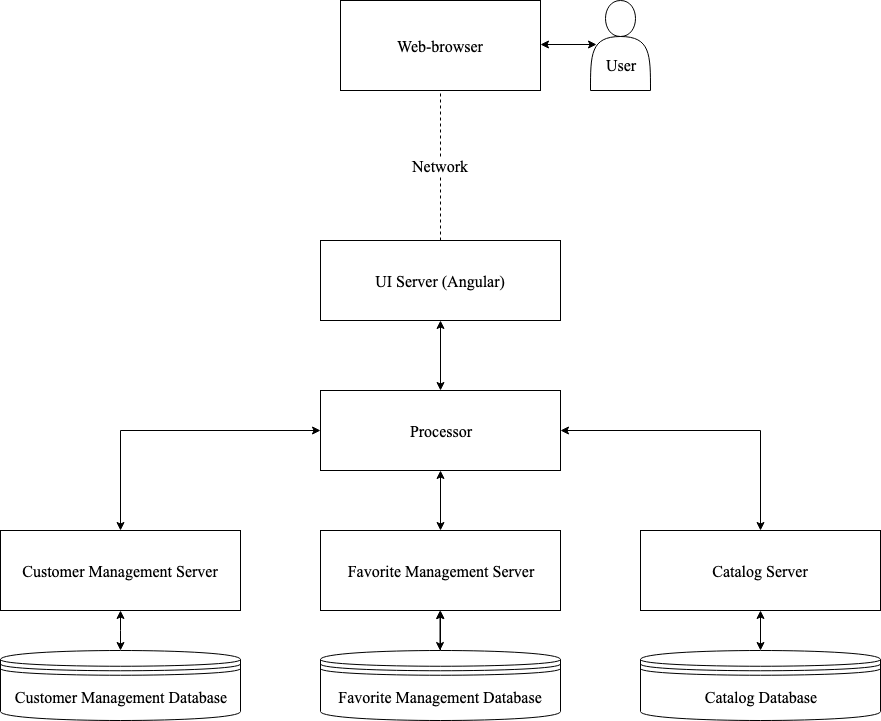

The diagram above was exported from draw.io. Its source (the exported page's mxGraphModel, read from the mxfile embedded in the PNG):
<mxGraphModel dx="1158" dy="650" grid="1" gridSize="10" guides="1" tooltips="1" connect="1" arrows="1" fold="1" page="1" pageScale="1" pageWidth="1100" pageHeight="850" background="#ffffff" math="0" shadow="0">
  <root>
    <mxCell id="0" />
    <mxCell id="1" parent="0" />
    <mxCell id="x-N5VRMOTa32I9gHNbY0-2" value="UI Server (Angular)&lt;br style=&quot;font-size: 16px;&quot;&gt;" style="rounded=0;whiteSpace=wrap;html=1;fontFamily=Times New Roman;fontSize=16;" vertex="1" parent="1">
      <mxGeometry x="410" y="310" width="240" height="80" as="geometry" />
    </mxCell>
    <mxCell id="x-N5VRMOTa32I9gHNbY0-9" value="Processor&lt;br style=&quot;font-size: 16px&quot;&gt;" style="rounded=0;whiteSpace=wrap;html=1;fontFamily=Times New Roman;fontSize=16;" vertex="1" parent="1">
      <mxGeometry x="410" y="460" width="240" height="80" as="geometry" />
    </mxCell>
    <mxCell id="x-N5VRMOTa32I9gHNbY0-10" value="" style="endArrow=classic;startArrow=classic;html=1;fontFamily=Times New Roman;fontSize=16;entryX=0.5;entryY=1;entryDx=0;entryDy=0;" edge="1" parent="1" source="x-N5VRMOTa32I9gHNbY0-9" target="x-N5VRMOTa32I9gHNbY0-2">
      <mxGeometry width="50" height="50" relative="1" as="geometry">
        <mxPoint x="410" y="500" as="sourcePoint" />
        <mxPoint x="460" y="450" as="targetPoint" />
      </mxGeometry>
    </mxCell>
    <mxCell id="x-N5VRMOTa32I9gHNbY0-13" value="Favorite Management Server&lt;br style=&quot;font-size: 16px&quot;&gt;" style="rounded=0;whiteSpace=wrap;html=1;fontFamily=Times New Roman;fontSize=16;" vertex="1" parent="1">
      <mxGeometry x="410" y="600" width="240" height="80" as="geometry" />
    </mxCell>
    <mxCell id="x-N5VRMOTa32I9gHNbY0-14" value="Customer Management Server&lt;br style=&quot;font-size: 16px&quot;&gt;" style="rounded=0;whiteSpace=wrap;html=1;fontFamily=Times New Roman;fontSize=16;" vertex="1" parent="1">
      <mxGeometry x="90" y="600" width="240" height="80" as="geometry" />
    </mxCell>
    <mxCell id="x-N5VRMOTa32I9gHNbY0-15" value="Catalog Server&lt;br style=&quot;font-size: 16px&quot;&gt;" style="rounded=0;whiteSpace=wrap;html=1;fontFamily=Times New Roman;fontSize=16;" vertex="1" parent="1">
      <mxGeometry x="730" y="600" width="240" height="80" as="geometry" />
    </mxCell>
    <mxCell id="x-N5VRMOTa32I9gHNbY0-17" value="" style="endArrow=classic;startArrow=classic;html=1;fontFamily=Times New Roman;fontSize=16;entryX=0;entryY=0.5;entryDx=0;entryDy=0;spacing=2;jumpSize=6;rounded=0;" edge="1" parent="1" source="x-N5VRMOTa32I9gHNbY0-14" target="x-N5VRMOTa32I9gHNbY0-9">
      <mxGeometry width="50" height="50" relative="1" as="geometry">
        <mxPoint x="90" y="710" as="sourcePoint" />
        <mxPoint x="140" y="660" as="targetPoint" />
        <Array as="points">
          <mxPoint x="210" y="500" />
        </Array>
      </mxGeometry>
    </mxCell>
    <mxCell id="x-N5VRMOTa32I9gHNbY0-19" value="" style="endArrow=classic;startArrow=classic;html=1;fontFamily=Times New Roman;fontSize=16;entryX=1;entryY=0.5;entryDx=0;entryDy=0;spacing=2;jumpSize=6;rounded=0;exitX=0.5;exitY=0;exitDx=0;exitDy=0;" edge="1" parent="1" source="x-N5VRMOTa32I9gHNbY0-15" target="x-N5VRMOTa32I9gHNbY0-9">
      <mxGeometry width="50" height="50" relative="1" as="geometry">
        <mxPoint x="220" y="570" as="sourcePoint" />
        <mxPoint x="420" y="490" as="targetPoint" />
        <Array as="points">
          <mxPoint x="850" y="500" />
        </Array>
      </mxGeometry>
    </mxCell>
    <mxCell id="x-N5VRMOTa32I9gHNbY0-20" value="" style="endArrow=classic;startArrow=classic;html=1;fontFamily=Times New Roman;fontSize=16;entryX=0.5;entryY=1;entryDx=0;entryDy=0;spacing=2;jumpSize=6;rounded=0;exitX=0.5;exitY=0;exitDx=0;exitDy=0;" edge="1" parent="1" source="x-N5VRMOTa32I9gHNbY0-13" target="x-N5VRMOTa32I9gHNbY0-9">
      <mxGeometry width="50" height="50" relative="1" as="geometry">
        <mxPoint x="220" y="570" as="sourcePoint" />
        <mxPoint x="420" y="490" as="targetPoint" />
        <Array as="points" />
      </mxGeometry>
    </mxCell>
    <mxCell id="x-N5VRMOTa32I9gHNbY0-31" value="" style="endArrow=classic;startArrow=classic;html=1;fontFamily=Times New Roman;fontSize=16;entryX=0.5;entryY=1;entryDx=0;entryDy=0;exitX=0.5;exitY=0;exitDx=0;exitDy=0;" edge="1" parent="1">
      <mxGeometry width="50" height="50" relative="1" as="geometry">
        <mxPoint x="529.5" y="720" as="sourcePoint" />
        <mxPoint x="529.5" y="680" as="targetPoint" />
      </mxGeometry>
    </mxCell>
    <mxCell id="x-N5VRMOTa32I9gHNbY0-32" value="" style="endArrow=classic;startArrow=classic;html=1;fontFamily=Times New Roman;fontSize=16;entryX=0.5;entryY=1;entryDx=0;entryDy=0;exitX=0.5;exitY=0;exitDx=0;exitDy=0;" edge="1" parent="1" target="x-N5VRMOTa32I9gHNbY0-15">
      <mxGeometry width="50" height="50" relative="1" as="geometry">
        <mxPoint x="850" y="720" as="sourcePoint" />
        <mxPoint x="230" y="700" as="targetPoint" />
      </mxGeometry>
    </mxCell>
    <mxCell id="x-N5VRMOTa32I9gHNbY0-36" value="&lt;span&gt;Customer Management Database&lt;/span&gt;" style="shape=datastore;whiteSpace=wrap;html=1;fontFamily=Times New Roman;fontSize=16;" vertex="1" parent="1">
      <mxGeometry x="90" y="720" width="240" height="70" as="geometry" />
    </mxCell>
    <mxCell id="x-N5VRMOTa32I9gHNbY0-40" value="" style="edgeStyle=orthogonalEdgeStyle;rounded=0;jumpSize=6;orthogonalLoop=1;jettySize=auto;html=1;fontFamily=Times New Roman;fontSize=16;" edge="1" parent="1" source="x-N5VRMOTa32I9gHNbY0-38" target="x-N5VRMOTa32I9gHNbY0-13">
      <mxGeometry relative="1" as="geometry" />
    </mxCell>
    <mxCell id="x-N5VRMOTa32I9gHNbY0-38" value="&lt;span&gt;Favorite Management Database&lt;/span&gt;&lt;br&gt;" style="shape=datastore;whiteSpace=wrap;html=1;fontFamily=Times New Roman;fontSize=16;" vertex="1" parent="1">
      <mxGeometry x="410" y="720" width="240" height="70" as="geometry" />
    </mxCell>
    <mxCell id="x-N5VRMOTa32I9gHNbY0-39" value="&lt;span&gt;Catalog Database&lt;/span&gt;" style="shape=datastore;whiteSpace=wrap;html=1;fontFamily=Times New Roman;fontSize=16;" vertex="1" parent="1">
      <mxGeometry x="730" y="720" width="240" height="70" as="geometry" />
    </mxCell>
    <mxCell id="x-N5VRMOTa32I9gHNbY0-42" value="" style="endArrow=classic;startArrow=classic;html=1;fontFamily=Times New Roman;fontSize=16;entryX=0.5;entryY=1;entryDx=0;entryDy=0;spacing=2;jumpSize=6;rounded=0;exitX=0.5;exitY=0;exitDx=0;exitDy=0;" edge="1" parent="1" source="x-N5VRMOTa32I9gHNbY0-36" target="x-N5VRMOTa32I9gHNbY0-14">
      <mxGeometry width="50" height="50" relative="1" as="geometry">
        <mxPoint x="220" y="610" as="sourcePoint" />
        <mxPoint x="420" y="510" as="targetPoint" />
        <Array as="points">
          <mxPoint x="210" y="700" />
        </Array>
      </mxGeometry>
    </mxCell>
    <mxCell id="x-N5VRMOTa32I9gHNbY0-44" value="Network&lt;br&gt;" style="endArrow=none;dashed=1;html=1;fontFamily=Times New Roman;fontSize=16;exitX=0.5;exitY=0;exitDx=0;exitDy=0;entryX=0.5;entryY=1;entryDx=0;entryDy=0;" edge="1" parent="1" source="x-N5VRMOTa32I9gHNbY0-2" target="x-N5VRMOTa32I9gHNbY0-48">
      <mxGeometry width="50" height="50" relative="1" as="geometry">
        <mxPoint x="510" y="250" as="sourcePoint" />
        <mxPoint x="620" y="160" as="targetPoint" />
      </mxGeometry>
    </mxCell>
    <mxCell id="x-N5VRMOTa32I9gHNbY0-48" value="Web-browser&lt;br&gt;" style="rounded=0;whiteSpace=wrap;html=1;fontFamily=Times New Roman;fontSize=16;" vertex="1" parent="1">
      <mxGeometry x="430" y="70" width="200" height="90" as="geometry" />
    </mxCell>
    <mxCell id="x-N5VRMOTa32I9gHNbY0-49" value="&lt;br&gt;&lt;br&gt;User&lt;br&gt;" style="shape=actor;whiteSpace=wrap;html=1;fontFamily=Times New Roman;fontSize=16;" vertex="1" parent="1">
      <mxGeometry x="680" y="70" width="60" height="90" as="geometry" />
    </mxCell>
    <mxCell id="x-N5VRMOTa32I9gHNbY0-53" value="" style="endArrow=classic;startArrow=classic;html=1;fontFamily=Times New Roman;fontSize=16;exitX=0.9;exitY=0.5;exitDx=0;exitDy=0;entryX=0;entryY=0.5;entryDx=0;entryDy=0;exitPerimeter=0;" edge="1" parent="1">
      <mxGeometry width="50" height="50" relative="1" as="geometry">
        <mxPoint x="630" y="114" as="sourcePoint" />
        <mxPoint x="686" y="114" as="targetPoint" />
      </mxGeometry>
    </mxCell>
  </root>
</mxGraphModel>